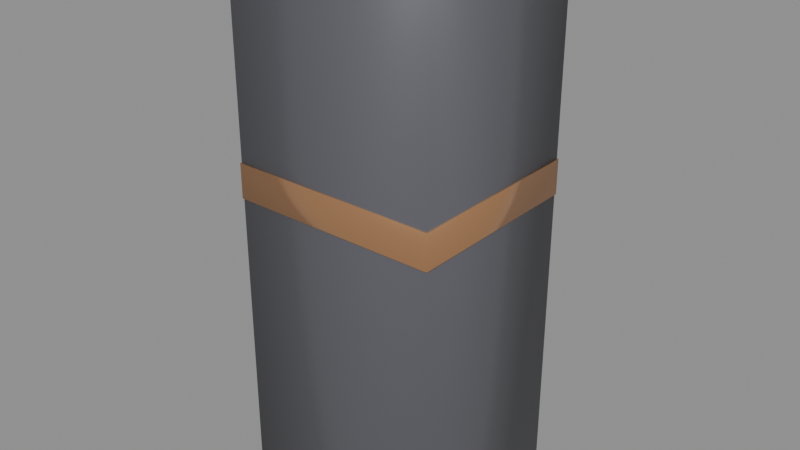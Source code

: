 # Source: dyson.blend  (saved by Blender 5.2.45; exported with 4.5.12 LTS)
import bpy
from mathutils import Matrix  # noqa: F401  (used for matrix-valued properties, if any)

bpy.ops.wm.read_factory_settings(use_empty=True)
scene = bpy.context.scene
scene.name = 'Scene'

# ---- collections
col_prizescollection = bpy.data.collections.new('PrizesCollection'); scene.collection.children.link(col_prizescollection)

# ---- materials (node trees are filled in below, after node groups)
mat_dysongraphite = bpy.data.materials.new('DysonGraphite')
mat_dysoncopper = bpy.data.materials.new('DysonCopper')

# ---- material node trees
mat_dysongraphite.use_nodes = True; mat_dysongraphite.node_tree.nodes.clear()
_N = mat_dysongraphite.node_tree.nodes; _L = mat_dysongraphite.node_tree.links
n0 = _N.new('ShaderNodeBsdfPrincipled'); n0.name = 'Principled BSDF'; n0.location = (-200, 100)
n0.inputs[0].default_value = (0.14, 0.14, 0.16, 1.0)
n0.inputs[1].default_value = 0.3
n0.inputs[2].default_value = 0.4
n0.inputs[10].default_value = 0.005
n1 = _N.new('ShaderNodeOutputMaterial'); n1.name = 'Material Output'; n1.location = (200, 100)
_L.new(n0.outputs[0], n1.inputs[0])
n1.is_active_output = True
mat_dysoncopper.use_nodes = True; mat_dysoncopper.node_tree.nodes.clear()
_N = mat_dysoncopper.node_tree.nodes; _L = mat_dysoncopper.node_tree.links
n0 = _N.new('ShaderNodeBsdfPrincipled'); n0.name = 'Principled BSDF'; n0.location = (-200, 100)
n0.inputs[0].default_value = (0.85, 0.45, 0.22, 1.0)
n0.inputs[1].default_value = 0.88
n0.inputs[2].default_value = 0.25
n0.inputs[10].default_value = 0.005
n1 = _N.new('ShaderNodeOutputMaterial'); n1.name = 'Material Output'; n1.location = (200, 100)
_L.new(n0.outputs[0], n1.inputs[0])
n1.is_active_output = True

# ---- meshes
me_cube = bpy.data.meshes.new('Cube')
me_cube.from_pydata([(-0.5, -0.5, -0.5), (-0.5, -0.5, 0.5), (-0.5, 0.5, -0.5), (-0.5, 0.5, 0.5), (0.5, -0.5, -0.5), (0.5, -0.5, 0.5), (0.5, 0.5, -0.5), (0.5, 0.5, 0.5), (-0.505, -0.505, 0.05208), (-0.505, -0.505, 0.1146), (-0.505, 0.505, 0.05208), (-0.505, 0.505, 0.1146), (0.505, -0.505, 0.05208), (0.505, -0.505, 0.1146), (0.505, 0.505, 0.05208), (0.505, 0.505, 0.1146)], [], [(0, 1, 3, 2), (2, 3, 7, 6), (6, 7, 5, 4), (4, 5, 1, 0), (2, 6, 4, 0), (7, 3, 1, 5), (8, 9, 11, 10), (10, 11, 15, 14), (14, 15, 13, 12), (12, 13, 9, 8), (10, 14, 12, 8), (15, 11, 9, 13)])
me_cube.polygons.foreach_set('use_smooth', [True] * 12)
me_cube.polygons.foreach_set('material_index', [0, 0, 0, 0, 0, 0, 1, 1, 1, 1, 1, 1])
_uv = me_cube.uv_layers.new(name='UVMap')
_uv.uv.foreach_set('vector', [0.375, 0.0, 0.625, 0.0, 0.625, 0.25, 0.375, 0.25, 0.375, 0.25, 0.625, 0.25, 0.625, 0.5, 0.375, 0.5, 0.375, 0.5, 0.625, 0.5, 0.625, 0.75, 0.375, 0.75, 0.375, 0.75, 0.625, 0.75, 0.625, 1.0, 0.375, 1.0, 0.125, 0.5, 0.375, 0.5, 0.375, 0.75, 0.125, 0.75, 0.625, 0.5, 0.875, 0.5, 0.875, 0.75, 0.625, 0.75, 0.375, 0.0, 0.625, 0.0, 0.625, 0.25, 0.375, 0.25, 0.375, 0.25, 0.625, 0.25, 0.625, 0.5, 0.375, 0.5, 0.375, 0.5, 0.625, 0.5, 0.625, 0.75, 0.375, 0.75, 0.375, 0.75, 0.625, 0.75, 0.625, 1.0, 0.375, 1.0, 0.125, 0.5, 0.375, 0.5, 0.375, 0.75, 0.125, 0.75, 0.625, 0.5, 0.875, 0.5, 0.875, 0.75, 0.625, 0.75])
me_cube.materials.append(mat_dysongraphite)
me_cube.materials.append(mat_dysoncopper)
me_cube.update()

# ---- objects
ob_dysonbox = bpy.data.objects.new('DysonBox', me_cube)

# ---- transforms, parenting, visibility, modifiers, constraints
ob_dysonbox.location = (0.0, 0.0, 0.0)
ob_dysonbox.scale = (0.9, 0.8, 2.4)

# ---- collection membership
scene.collection.objects.link(ob_dysonbox)

# ---- scene / render settings (as saved in the file)
scene.frame_start = 1; scene.frame_end = 250; scene.frame_set(1)
scene.render.engine = 'BLENDER_EEVEE_NEXT'
scene.render.bake_bias = 0.0
scene.render.bake_samples = 0
scene.render.compositor_device = 'GPU'
scene.eevee.use_volume_custom_range = False
scene.eevee.fast_gi_thickness_near = 0.1
scene.eevee.fast_gi_thickness_far = 0.0
scene.eevee.ray_tracing_options.screen_trace_thickness = 0.1
bpy.context.view_layer.update()

# ---- added for rendering (the .blend has no active camera and no usable light): camera, sun + grey world if the file has none
cam_auto = bpy.data.cameras.new('AutoCamera')
cam_auto.lens = 50.0
cam_auto.sensor_width = 36.0
cam_auto.clip_end = 1000.0
ob_auto_camera = bpy.data.objects.new('AutoCamera', cam_auto)
scene.collection.objects.link(ob_auto_camera)
ob_auto_camera.location = (2.48938, -2.98725, 1.9915)
ob_auto_camera.rotation_euler = (1.09748, -7.21219e-08, 0.694738)
scene.camera = ob_auto_camera
light_auto_sun = bpy.data.lights.new('AutoSun', 'SUN')
light_auto_sun.energy = 3.0
light_auto_sun.angle = 0.0523599
ob_auto_sun = bpy.data.objects.new('AutoSun', light_auto_sun)
scene.collection.objects.link(ob_auto_sun)
ob_auto_sun.rotation_euler = (0.872665, 0.174533, 0.523599)
if scene.world is None:
    world_auto = bpy.data.worlds.new('AutoWorld')
    world_auto.color = (0.3, 0.3, 0.3)
    scene.world = world_auto
bpy.context.view_layer.update()
